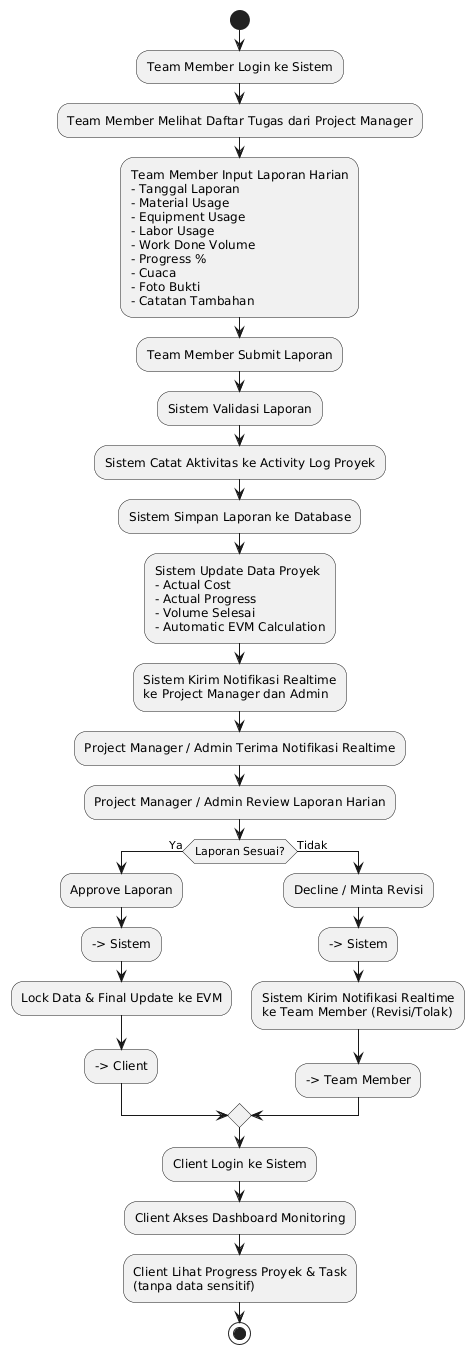

The diagram above was rendered by PlantUML. Its source (embedded in the PNG):
@startuml
start
:Team Member Login ke Sistem;
:Team Member Melihat Daftar Tugas dari Project Manager;

:Team Member Input Laporan Harian\n- Tanggal Laporan\n- Material Usage\n- Equipment Usage\n- Labor Usage\n- Work Done Volume\n- Progress %\n- Cuaca\n- Foto Bukti\n- Catatan Tambahan;

:Team Member Submit Laporan;

:Sistem Validasi Laporan;
:Sistem Catat Aktivitas ke Activity Log Proyek;
:Sistem Simpan Laporan ke Database;

:Sistem Update Data Proyek\n- Actual Cost\n- Actual Progress\n- Volume Selesai\n- Automatic EVM Calculation;

:Sistem Kirim Notifikasi Realtime\nke Project Manager dan Admin;



:Project Manager / Admin Terima Notifikasi Realtime;
:Project Manager / Admin Review Laporan Harian;

if (Laporan Sesuai?) then (Ya)
  :Approve Laporan;
  --> Sistem
 
  :Lock Data & Final Update ke EVM;
  --> Client
else (Tidak)
  :Decline / Minta Revisi;
  --> Sistem
 
  :Sistem Kirim Notifikasi Realtime\nke Team Member (Revisi/Tolak);
  --> Team Member
endif


:Client Login ke Sistem;
:Client Akses Dashboard Monitoring;
:Client Lihat Progress Proyek & Task\n(tanpa data sensitif);


stop
@enduml